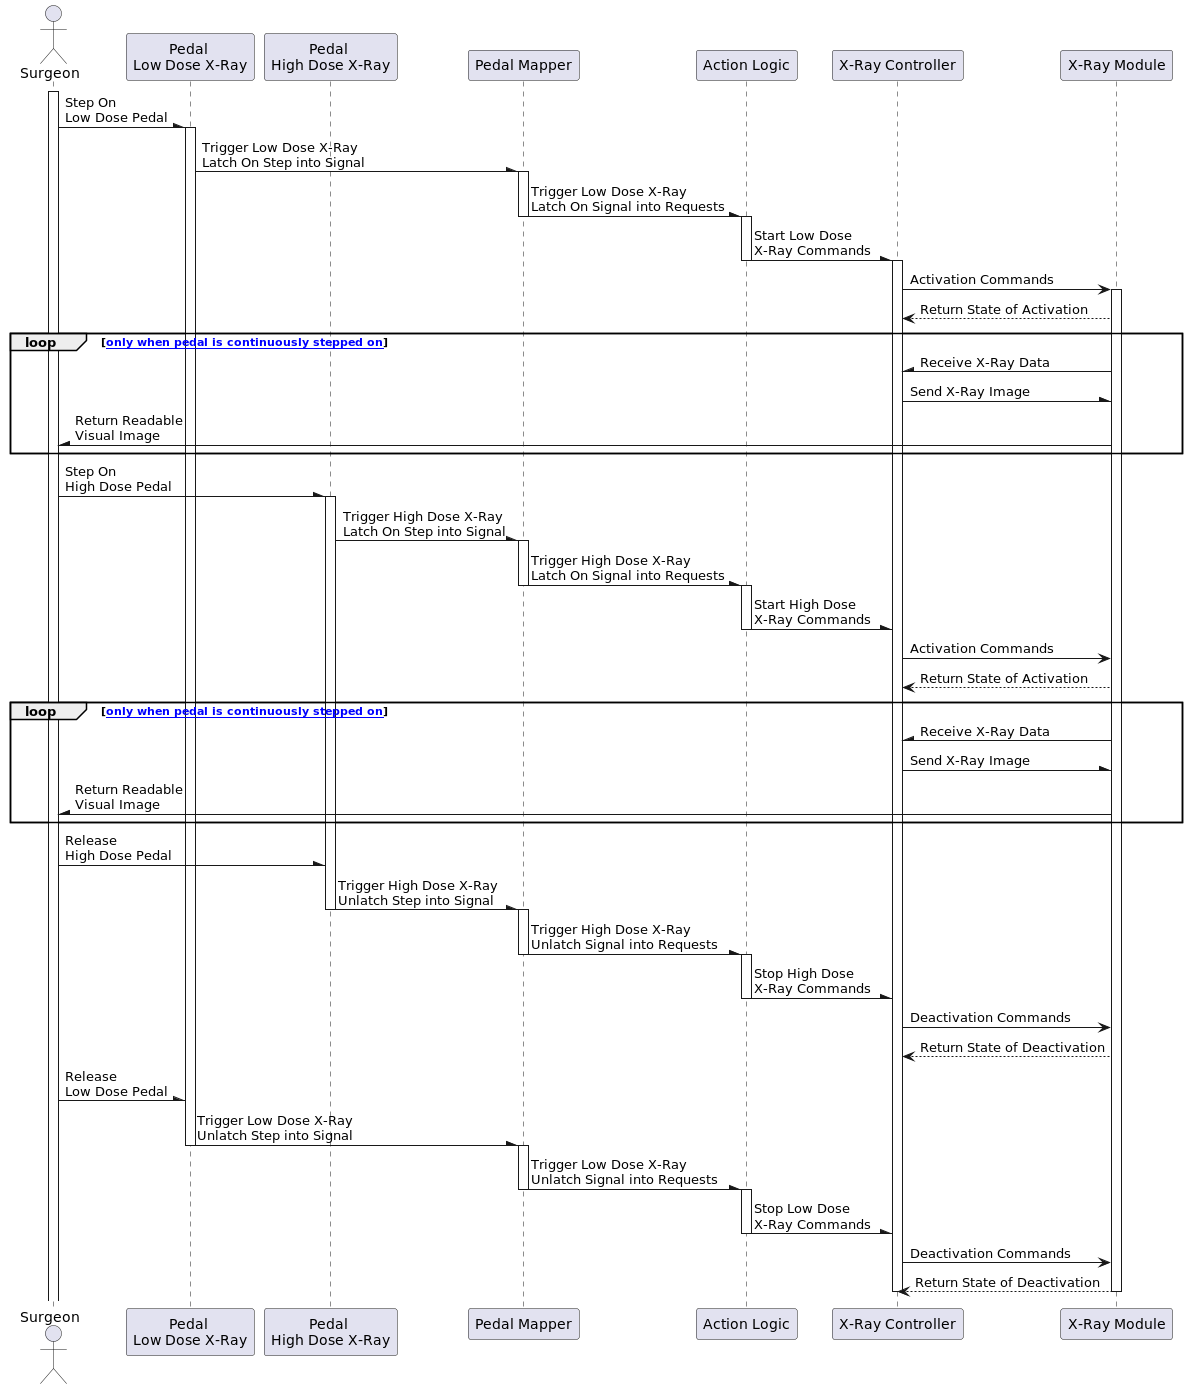

The diagram above was rendered by PlantUML. Its source (embedded in the PNG):
@startuml sequence-pedal-2

actor "Surgeon" as actor_surgeon
activate actor_surgeon
participant "Pedal \nLow Dose X-Ray" as participant_pedal_low
participant "Pedal \nHigh Dose X-Ray" as participant_pedal_high
participant "Pedal Mapper" as participant_pedal_mapper

participant "Action Logic" as participant_act_log
participant "X-Ray Controller" as participant_xray_control

participant "X-Ray Module" as participant_xray_module
'participant "X-Ray Tube" as participant_xray_tube
'participant "Table" as participant_table
'participant "X-Ray Detector" as participant_xray_detector
'participant "Image Processor" as participant_image_proc
'participant "Screen" as participant_screen

' Design Part 1A - Start from Surgeon to Pedal Mapper
actor_surgeon -\ participant_pedal_low: Step On \nLow Dose Pedal
activate participant_pedal_low
participant_pedal_low -\ participant_pedal_mapper: Trigger Low Dose X-Ray \nLatch On Step into Signal
activate participant_pedal_mapper
participant_pedal_mapper -\ participant_act_log: Trigger Low Dose X-Ray \nLatch On Signal into Requests
deactivate participant_pedal_mapper
' Design Part 1A - End of Pedal Mapper

' Design Part 2A - Activation Commands Onwards
activate participant_act_log
participant_act_log -\ participant_xray_control: Start Low Dose \nX-Ray Commands
deactivate participant_act_log
activate participant_xray_control

participant_xray_control -> participant_xray_module: Activation Commands
activate participant_xray_module
'participant_xray_control -\ participant_xray_detector: Activation Commands
'activate participant_xray_detector
'participant_xray_control -\ participant_screen: Activation Commands
'activate participant_screen
'
'participant_xray_control /- participant_screen: Return State of Activation
''deactivate participant_screen
'participant_xray_control /- participant_xray_detector: Return State of Activation
''deactivate participant_xray_detector
participant_xray_control <-- participant_xray_module: Return State of Activation
''deactivate participant_xray_tube

loop [[loop only when pedal is continuously stepped on]]
'participant_xray_tube -> participant_table: Send \nLow-Dose X-Ray
'activate participant_table
'participant_table -> participant_xray_detector: Receive Beamed \nLow-Dose X-Ray
'deactivate participant_table
participant_xray_control /- participant_xray_module: Receive X-Ray Data
participant_xray_control -\ participant_xray_module: Send X-Ray Image
'activate participant_image_proc
'participant_image_proc -> participant_screen: Send Readable \nVisual Image
'deactivate participant_image_proc
actor_surgeon /- participant_xray_module: Return Readable \nVisual Image
end
' Design Part 2A - End of Activation Commands

' Design Part 1B - Start from Surgeon to Pedal Mapper
actor_surgeon -\ participant_pedal_high: Step On \nHigh Dose Pedal
activate participant_pedal_high
participant_pedal_high -\ participant_pedal_mapper: Trigger High Dose X-Ray \nLatch On Step into Signal
activate participant_pedal_mapper
participant_pedal_mapper -\ participant_act_log: Trigger High Dose X-Ray \nLatch On Signal into Requests
deactivate participant_pedal_mapper
' Design Part 1B - End of Pedal Mapper

' Design Part 2B - Activation Commands Onwards
activate participant_act_log
participant_act_log -\ participant_xray_control: Start High Dose \nX-Ray Commands
deactivate participant_act_log
'activate participant_xray_control

participant_xray_control -> participant_xray_module: Activation Commands
'activate participant_xray_module
'participant_xray_control -\ participant_xray_detector: Activation Commands
'activate participant_xray_detector
'participant_xray_control -\ participant_screen: Activation Commands
'activate participant_screen
'
'participant_xray_control /- participant_screen: Return State of Activation
''deactivate participant_screen
'participant_xray_control /- participant_xray_detector: Return State of Activation
''deactivate participant_xray_detector
participant_xray_control <-- participant_xray_module: Return State of Activation
''deactivate participant_xray_tube

loop [[loop only when pedal is continuously stepped on]]
'participant_xray_tube -> participant_table: Send \nLow-Dose X-Ray
'activate participant_table
'participant_table -> participant_xray_detector: Receive Beamed \nLow-Dose X-Ray
'deactivate participant_table
participant_xray_control /- participant_xray_module: Receive X-Ray Data
participant_xray_control -\ participant_xray_module: Send X-Ray Image
'activate participant_image_proc
'participant_image_proc -> participant_screen: Send Readable \nVisual Image
'deactivate participant_image_proc
actor_surgeon /- participant_xray_module: Return Readable \nVisual Image
end
' Design Part 2B - End of Activation Commands

' Design Part 3B - Start from Surgeon to Pedal Mapper
actor_surgeon -\ participant_pedal_high: Release \nHigh Dose Pedal
participant_pedal_high -\ participant_pedal_mapper: Trigger High Dose X-Ray \nUnlatch Step into Signal
deactivate participant_pedal_high
activate participant_pedal_mapper
participant_pedal_mapper -\ participant_act_log: Trigger High Dose X-Ray \nUnlatch Signal into Requests
deactivate participant_pedal_mapper
' Design Part 3B - End of Pedal Mapper

' Design Part 4B - Deactivation Commands Onwards
activate participant_act_log
participant_act_log -\ participant_xray_control: Stop High Dose \nX-Ray Commands
deactivate participant_act_log

participant_xray_control -> participant_xray_module: Deactivation Commands
''activate participant_xray_tube
'participant_xray_control -\ participant_xray_detector: Deactivation Commands
''activate participant_xray_detector
'participant_xray_control -\ participant_screen: Deactivation Commands
''activate participant_screen

participant_xray_control <-- participant_xray_module: Return State of Deactivation
'deactivate participant_xray_module
'participant_xray_control /- participant_xray_detector: Return State of Deactivation
'deactivate participant_xray_detector
'participant_xray_control /- participant_screen: Return State of Deactivation
'deactivate participant_screen
'deactivate participant_xray_control
'activate participant_xray_control

' Design Part 3A - Start from Surgeon to Pedal Mapper
actor_surgeon -\ participant_pedal_low: Release \nLow Dose Pedal
participant_pedal_low -\ participant_pedal_mapper: Trigger Low Dose X-Ray \nUnlatch Step into Signal
deactivate participant_pedal_low
activate participant_pedal_mapper
participant_pedal_mapper -\ participant_act_log: Trigger Low Dose X-Ray \nUnlatch Signal into Requests
deactivate participant_pedal_mapper
' Design Part 3A - End of Pedal Mapper

' Design Part 4A - Deactivation Commands Onwards
activate participant_act_log
participant_act_log -\ participant_xray_control: Stop Low Dose \nX-Ray Commands
deactivate participant_act_log
'activate participant_xray_control

participant_xray_control -> participant_xray_module: Deactivation Commands
''activate participant_xray_tube
'participant_xray_control -\ participant_xray_detector: Deactivation Commands
''activate participant_xray_detector
'participant_xray_control -\ participant_screen: Deactivation Commands
''activate participant_screen

participant_xray_control <-- participant_xray_module: Return State of Deactivation
deactivate participant_xray_module
'participant_xray_control /- participant_xray_detector: Return State of Deactivation
'deactivate participant_xray_detector
'participant_xray_control /- participant_screen: Return State of Deactivation
'deactivate participant_screen
deactivate participant_xray_control
' Design Part 4A - End of Deactivation Commands

@enduml